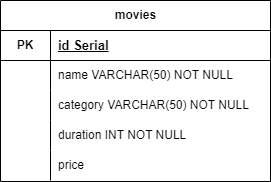

The diagram above was exported from draw.io. Its source (the exported page's mxGraphModel, read from the mxfile embedded in the PNG):
<mxGraphModel dx="1434" dy="750" grid="1" gridSize="10" guides="1" tooltips="1" connect="1" arrows="1" fold="1" page="1" pageScale="1" pageWidth="827" pageHeight="1169" math="0" shadow="0">
  <root>
    <mxCell id="WIyWlLk6GJQsqaUBKTNV-0" />
    <mxCell id="WIyWlLk6GJQsqaUBKTNV-1" parent="WIyWlLk6GJQsqaUBKTNV-0" />
    <mxCell id="eHXMAy02gaDBQcv-HaTn-1" value="movies" style="shape=table;startSize=30;container=1;collapsible=1;childLayout=tableLayout;fixedRows=1;rowLines=0;fontStyle=1;align=center;resizeLast=1;html=1;" parent="WIyWlLk6GJQsqaUBKTNV-1" vertex="1">
      <mxGeometry x="220" y="310" width="270" height="181" as="geometry" />
    </mxCell>
    <mxCell id="eHXMAy02gaDBQcv-HaTn-2" value="" style="shape=tableRow;horizontal=0;startSize=0;swimlaneHead=0;swimlaneBody=0;fillColor=none;collapsible=0;dropTarget=0;points=[[0,0.5],[1,0.5]];portConstraint=eastwest;top=0;left=0;right=0;bottom=1;" parent="eHXMAy02gaDBQcv-HaTn-1" vertex="1">
      <mxGeometry y="30" width="270" height="30" as="geometry" />
    </mxCell>
    <mxCell id="eHXMAy02gaDBQcv-HaTn-3" value="PK" style="shape=partialRectangle;connectable=0;fillColor=none;top=0;left=0;bottom=0;right=0;fontStyle=1;overflow=hidden;whiteSpace=wrap;html=1;" parent="eHXMAy02gaDBQcv-HaTn-2" vertex="1">
      <mxGeometry width="50" height="30" as="geometry">
        <mxRectangle width="50" height="30" as="alternateBounds" />
      </mxGeometry>
    </mxCell>
    <mxCell id="eHXMAy02gaDBQcv-HaTn-4" value="&lt;font style=&quot;font-size: 13px;&quot;&gt;id Serial&lt;/font&gt;" style="shape=partialRectangle;connectable=0;fillColor=none;top=0;left=0;bottom=0;right=0;align=left;spacingLeft=6;fontStyle=5;overflow=hidden;whiteSpace=wrap;html=1;" parent="eHXMAy02gaDBQcv-HaTn-2" vertex="1">
      <mxGeometry x="50" width="220" height="30" as="geometry">
        <mxRectangle width="220" height="30" as="alternateBounds" />
      </mxGeometry>
    </mxCell>
    <mxCell id="eHXMAy02gaDBQcv-HaTn-5" value="" style="shape=tableRow;horizontal=0;startSize=0;swimlaneHead=0;swimlaneBody=0;fillColor=none;collapsible=0;dropTarget=0;points=[[0,0.5],[1,0.5]];portConstraint=eastwest;top=0;left=0;right=0;bottom=0;" parent="eHXMAy02gaDBQcv-HaTn-1" vertex="1">
      <mxGeometry y="60" width="270" height="30" as="geometry" />
    </mxCell>
    <mxCell id="eHXMAy02gaDBQcv-HaTn-6" value="" style="shape=partialRectangle;connectable=0;fillColor=none;top=0;left=0;bottom=0;right=0;editable=1;overflow=hidden;whiteSpace=wrap;html=1;" parent="eHXMAy02gaDBQcv-HaTn-5" vertex="1">
      <mxGeometry width="50" height="30" as="geometry">
        <mxRectangle width="50" height="30" as="alternateBounds" />
      </mxGeometry>
    </mxCell>
    <mxCell id="eHXMAy02gaDBQcv-HaTn-7" value="name VARCHAR(50) NOT NULL" style="shape=partialRectangle;connectable=0;fillColor=none;top=0;left=0;bottom=0;right=0;align=left;spacingLeft=6;overflow=hidden;whiteSpace=wrap;html=1;" parent="eHXMAy02gaDBQcv-HaTn-5" vertex="1">
      <mxGeometry x="50" width="220" height="30" as="geometry">
        <mxRectangle width="220" height="30" as="alternateBounds" />
      </mxGeometry>
    </mxCell>
    <mxCell id="eHXMAy02gaDBQcv-HaTn-8" value="" style="shape=tableRow;horizontal=0;startSize=0;swimlaneHead=0;swimlaneBody=0;fillColor=none;collapsible=0;dropTarget=0;points=[[0,0.5],[1,0.5]];portConstraint=eastwest;top=0;left=0;right=0;bottom=0;" parent="eHXMAy02gaDBQcv-HaTn-1" vertex="1">
      <mxGeometry y="90" width="270" height="30" as="geometry" />
    </mxCell>
    <mxCell id="eHXMAy02gaDBQcv-HaTn-9" value="" style="shape=partialRectangle;connectable=0;fillColor=none;top=0;left=0;bottom=0;right=0;editable=1;overflow=hidden;whiteSpace=wrap;html=1;" parent="eHXMAy02gaDBQcv-HaTn-8" vertex="1">
      <mxGeometry width="50" height="30" as="geometry">
        <mxRectangle width="50" height="30" as="alternateBounds" />
      </mxGeometry>
    </mxCell>
    <mxCell id="eHXMAy02gaDBQcv-HaTn-10" value="category VARCHAR(50) NOT NULL" style="shape=partialRectangle;connectable=0;fillColor=none;top=0;left=0;bottom=0;right=0;align=left;spacingLeft=6;overflow=hidden;whiteSpace=wrap;html=1;" parent="eHXMAy02gaDBQcv-HaTn-8" vertex="1">
      <mxGeometry x="50" width="220" height="30" as="geometry">
        <mxRectangle width="220" height="30" as="alternateBounds" />
      </mxGeometry>
    </mxCell>
    <mxCell id="eHXMAy02gaDBQcv-HaTn-11" value="" style="shape=tableRow;horizontal=0;startSize=0;swimlaneHead=0;swimlaneBody=0;fillColor=none;collapsible=0;dropTarget=0;points=[[0,0.5],[1,0.5]];portConstraint=eastwest;top=0;left=0;right=0;bottom=0;" parent="eHXMAy02gaDBQcv-HaTn-1" vertex="1">
      <mxGeometry y="120" width="270" height="30" as="geometry" />
    </mxCell>
    <mxCell id="eHXMAy02gaDBQcv-HaTn-12" value="" style="shape=partialRectangle;connectable=0;fillColor=none;top=0;left=0;bottom=0;right=0;editable=1;overflow=hidden;whiteSpace=wrap;html=1;" parent="eHXMAy02gaDBQcv-HaTn-11" vertex="1">
      <mxGeometry width="50" height="30" as="geometry">
        <mxRectangle width="50" height="30" as="alternateBounds" />
      </mxGeometry>
    </mxCell>
    <mxCell id="eHXMAy02gaDBQcv-HaTn-13" value="duration INT NOT NULL" style="shape=partialRectangle;connectable=0;fillColor=none;top=0;left=0;bottom=0;right=0;align=left;spacingLeft=6;overflow=hidden;whiteSpace=wrap;html=1;" parent="eHXMAy02gaDBQcv-HaTn-11" vertex="1">
      <mxGeometry x="50" width="220" height="30" as="geometry">
        <mxRectangle width="220" height="30" as="alternateBounds" />
      </mxGeometry>
    </mxCell>
    <mxCell id="eHXMAy02gaDBQcv-HaTn-14" value="" style="shape=tableRow;horizontal=0;startSize=0;swimlaneHead=0;swimlaneBody=0;fillColor=none;collapsible=0;dropTarget=0;points=[[0,0.5],[1,0.5]];portConstraint=eastwest;top=0;left=0;right=0;bottom=0;" parent="eHXMAy02gaDBQcv-HaTn-1" vertex="1">
      <mxGeometry y="150" width="270" height="30" as="geometry" />
    </mxCell>
    <mxCell id="eHXMAy02gaDBQcv-HaTn-15" value="" style="shape=partialRectangle;connectable=0;fillColor=none;top=0;left=0;bottom=0;right=0;editable=1;overflow=hidden;whiteSpace=wrap;html=1;" parent="eHXMAy02gaDBQcv-HaTn-14" vertex="1">
      <mxGeometry width="50" height="30" as="geometry">
        <mxRectangle width="50" height="30" as="alternateBounds" />
      </mxGeometry>
    </mxCell>
    <mxCell id="eHXMAy02gaDBQcv-HaTn-16" value="price" style="shape=partialRectangle;connectable=0;fillColor=none;top=0;left=0;bottom=0;right=0;align=left;spacingLeft=6;overflow=hidden;whiteSpace=wrap;html=1;" parent="eHXMAy02gaDBQcv-HaTn-14" vertex="1">
      <mxGeometry x="50" width="220" height="30" as="geometry">
        <mxRectangle width="220" height="30" as="alternateBounds" />
      </mxGeometry>
    </mxCell>
  </root>
</mxGraphModel>